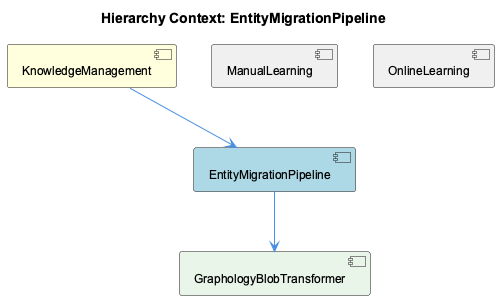

The diagram above was rendered by PlantUML. Its source (embedded in the PNG):
@startuml
!include _standard-style.puml

title Hierarchy Context: EntityMigrationPipeline

[KnowledgeManagement] as knowledge_management #FFFFDD
[EntityMigrationPipeline] as entity_migration_pipeline #LightBlue
[ManualLearning] as manual_learning #F0F0F0
[OnlineLearning] as online_learning #F0F0F0
[GraphologyBlobTransformer] as graphology_blob_transformer #E8F5E8

knowledge_management --> entity_migration_pipeline
manual_learning -[hidden]- entity_migration_pipeline
online_learning -[hidden]- entity_migration_pipeline
entity_migration_pipeline --> graphology_blob_transformer

@enduml